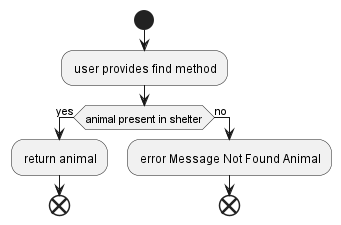

The diagram above was rendered by PlantUML. Its source (embedded in the PNG):
@startuml
start
 : user provides find method;

if (animal present in shelter) then (yes)
 : return animal;
 end;
else(no)

 : error Message Not Found Animal;
 end;
@enduml